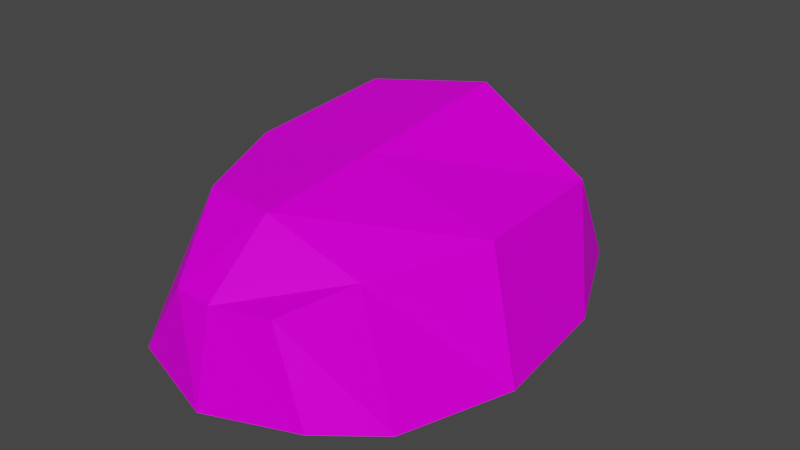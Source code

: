 # Source: Rock01b.blend  (saved by Blender 3.6.11; exported with 4.5.12 LTS)
import bpy
from mathutils import Matrix  # noqa: F401  (used for matrix-valued properties, if any)

bpy.ops.wm.read_factory_settings(use_empty=True)
scene = bpy.context.scene
scene.name = 'Scene'

# ---- collections
col_collection = bpy.data.collections.new('Collection'); scene.collection.children.link(col_collection)

# ---- images (referenced by path relative to the original .blend; pixels are not part of the script)
import os
ASSET_DIR = os.environ.get("B2B_ASSET_DIR", "")  # directory of the original .blend (textures are referenced by path, not embedded)
HERE = os.path.dirname(os.path.abspath(__file__))  # packed textures are extracted next to this script under _unpacked/

def load_image(name, relpath, width, height, colorspace="sRGB"):
    """Load a texture the original file referenced (path relative to the .blend, or extracted next to this script)."""
    p = next((c for c in (os.path.join(HERE, relpath), os.path.join(ASSET_DIR, relpath)) if relpath and os.path.exists(c)), "")
    if p:
        img = bpy.data.images.load(p, check_existing=True)
        img.name = name
    else:  # same state as the original file: an image datablock whose file is absent (Cycles renders it pink)
        img = bpy.data.images.new(name, width, height)
        img.source = "FILE"
        img.filepath = "//" + (relpath or name)
    img.colorspace_settings.name = colorspace
    return img
img_rock01a_a_png = load_image('Rock01a_a.png', 'Rock01a_a.png', 1024, 1024, 'sRGB')
img_rock01b_a_png = load_image('Rock01b_a.png', 'Rock01b_a.png', 1024, 1024, 'sRGB')
img_rock01c_a_png_001 = load_image('Rock01c_a.png.001', 'Rock01c_a.png', 1024, 1024, 'sRGB')

# ---- materials (node trees are filled in below, after node groups)
mat_rock01a = bpy.data.materials.new('Rock01a')
mat_rock01a.use_transparent_shadow = False
mat_rock01b = bpy.data.materials.new('Rock01b')
mat_rock01b.use_transparent_shadow = False
mat_rock01c = bpy.data.materials.new('Rock01c')
mat_rock01c.alpha_threshold = 0.0
mat_rock01c.use_transparent_shadow = False
mat_rock01c.roughness = 0.5
mat_rock01c.line_color = (0.0, 0.0, 0.0, 1.0)

# ---- material node trees
mat_rock01a.use_nodes = True; mat_rock01a.node_tree.nodes.clear()
_N = mat_rock01a.node_tree.nodes; _L = mat_rock01a.node_tree.links
n0 = _N.new('ShaderNodeBsdfPrincipled'); n0.name = 'Principled BSDF'; n0.location = (10, 300)
n0.distribution = 'GGX'
n0.subsurface_method = 'RANDOM_WALK_SKIN'
n0.inputs[3].default_value = 1.45
n0.inputs[13].default_value = 0.05
n0.inputs[27].default_value = (0.0, 0.0, 0.0, 1.0)
n0.inputs[28].default_value = 1.0
n1 = _N.new('ShaderNodeOutputMaterial'); n1.name = 'Material Output'; n1.location = (300, 300)
n2 = _N.new('ShaderNodeTexImage'); n2.name = 'Image Texture'; n2.location = (-280, 280)
n2.image = img_rock01a_a_png
n2.interpolation = 'Closest'
_L.new(n0.outputs[0], n1.inputs[0])
_L.new(n2.outputs[0], n0.inputs[0])
n1.is_active_output = True
mat_rock01b.use_nodes = True; mat_rock01b.node_tree.nodes.clear()
_N = mat_rock01b.node_tree.nodes; _L = mat_rock01b.node_tree.links
n0 = _N.new('ShaderNodeBsdfPrincipled'); n0.name = 'Principled BSDF'; n0.location = (10, 300)
n0.distribution = 'GGX'
n0.subsurface_method = 'RANDOM_WALK_SKIN'
n0.inputs[3].default_value = 1.45
n0.inputs[13].default_value = 0.05
n0.inputs[27].default_value = (0.0, 0.0, 0.0, 1.0)
n0.inputs[28].default_value = 1.0
n1 = _N.new('ShaderNodeOutputMaterial'); n1.name = 'Material Output'; n1.location = (300, 300)
n2 = _N.new('ShaderNodeTexImage'); n2.name = 'Image Texture'; n2.location = (-280, 280)
n2.image = img_rock01b_a_png
n2.interpolation = 'Closest'
_L.new(n0.outputs[0], n1.inputs[0])
_L.new(n2.outputs[0], n0.inputs[0])
n1.is_active_output = True
mat_rock01c.use_nodes = True; mat_rock01c.node_tree.nodes.clear()
_N = mat_rock01c.node_tree.nodes; _L = mat_rock01c.node_tree.links
n0 = _N.new('ShaderNodeOutputMaterial'); n0.name = 'Material Output'; n0.location = (300, 300)
n1 = _N.new('ShaderNodeBsdfPrincipled'); n1.name = 'Principled BSDF'; n1.location = (10, 300)
n1.distribution = 'GGX'
n1.subsurface_method = 'RANDOM_WALK_SKIN'
n1.inputs[3].default_value = 1.45
n1.inputs[13].default_value = 0.05
n1.inputs[27].default_value = (0.0, 0.0, 0.0, 1.0)
n1.inputs[28].default_value = 1.0
n2 = _N.new('ShaderNodeTexImage'); n2.name = 'Image Texture'; n2.location = (-280, 280)
n2.image = img_rock01c_a_png_001
n2.interpolation = 'Closest'
_L.new(n1.outputs[0], n0.inputs[0])
_L.new(n2.outputs[0], n1.inputs[0])
n0.is_active_output = True

# ---- world
world_world = bpy.data.worlds.new('World'); scene.world = world_world
world_world.use_nodes = True; world_world.node_tree.nodes.clear()
_N = world_world.node_tree.nodes; _L = world_world.node_tree.links
n0 = _N.new('ShaderNodeOutputWorld'); n0.name = 'World Output'; n0.location = (300, 300)
n1 = _N.new('ShaderNodeBackground'); n1.name = 'Background'; n1.location = (10, 300)
n1.inputs[0].default_value = (0.05088, 0.05088, 0.05088, 1.0)
_L.new(n1.outputs[0], n0.inputs[0])
n0.is_active_output = True
world_world.color = (0.05088, 0.05088, 0.05088)
world_world.use_sun_shadow = False
world_world.sun_shadow_jitter_overblur = 0.0

# ---- meshes
me_cube = bpy.data.meshes.new('Cube')
me_cube.from_pydata([(0.09911, 1.291, 0.3885), (0.2207, -0.668, 0.4961), (-0.4823, 1.315, 0.4812), (-0.2149, -0.7169, 0.4844), (-0.4714, -0.6932, 0.1066), (0.5422, 0.1888, 0.5629), (0.7363, 0.08807, 0.02103), (-0.4693, 1.192, 0.07971), (0.4479, 1.192, 0.07008), (0.3818, -0.6932, 0.09883), (0.3182, -0.3224, 0.5237), (-0.6456, 0.8775, 0.7481), (0.6519, 0.7396, 0.0), (-0.682, 0.7396, 0.0), (0.5086, 0.8775, 0.5629), (-0.4446, -0.3224, 0.6817), (0.5971, -0.4595, 0.0603), (-0.7863, 0.1323, 0.0), (-0.6777, 0.1888, 0.6817), (-0.6979, -0.4278, 0.09263), (-0.06921, 0.184, 0.7594), (-0.004166, 1.328, 0.03643), (-0.0324, -0.734, 0.4844), (-0.04302, -0.8216, 0.06816), (-0.2105, 1.454, 0.4468), (-0.02048, 0.09432, -0.03697), (-0.06407, -0.3989, 0.716), (-0.04944, -0.5371, 0.03822), (-0.009111, 0.812, -0.04896), (-0.07008, 0.9692, 0.839)], [], [(20, 18, 15, 26), (26, 15, 3, 22), (23, 22, 3, 4), (17, 18, 11, 13), (13, 11, 2, 7), (25, 6, 16, 27), (27, 16, 9, 23), (6, 5, 10, 16), (16, 10, 1, 9), (21, 24, 0, 8), (8, 0, 14, 12), (12, 14, 5, 6), (21, 8, 12, 28), (28, 12, 6, 25), (4, 3, 15, 19), (19, 15, 18, 17), (24, 2, 11, 29), (29, 11, 18, 20), (14, 29, 20, 5), (0, 24, 29, 14), (13, 28, 25, 17), (7, 21, 28, 13), (7, 2, 24, 21), (19, 27, 23, 4), (17, 25, 27, 19), (9, 1, 22, 23), (10, 26, 22, 1), (5, 20, 26, 10)])
me_cube.polygons.foreach_set('material_index', [1, 1, 1, 1, 1, 1, 1, 1, 1, 1, 1, 1, 1, 1, 1, 1, 1, 1, 1, 1, 1, 1, 1, 1, 1, 1, 1, 1])
_uv = me_cube.uv_layers.new(name='UVMap')
_uv.uv.foreach_set('vector', [0.4625, 0.4617, 0.5841, 0.3574, 0.4489, 0.2963, 0.365, 0.3504, 0.365, 0.3504, 0.4489, 0.2963, 0.3254, 0.25, 0.2869, 0.281, 0.7073, 0.25, 0.75, 0.3324, 0.7144, 0.3506, 0.626, 0.3045, 0.4703, 0.4321, 0.5807, 0.5351, 0.5006, 0.6631, 0.3897, 0.5395, 0.3897, 0.5395, 0.5006, 0.6631, 0.3928, 0.7093, 0.3371, 0.6366, 0.5284, 0.4672, 0.39, 0.3346, 0.5106, 0.2571, 0.6433, 0.3549, 0.6433, 0.3549, 0.5106, 0.2571, 0.5912, 0.25, 0.6916, 0.301, 0.6158, 0.5289, 0.5091, 0.4592, 0.5848, 0.3635, 0.6876, 0.4285, 0.6876, 0.4285, 0.5848, 0.3635, 0.6354, 0.3034, 0.7085, 0.3619, 0.3397, 0.75, 0.25, 0.6975, 0.3228, 0.6714, 0.4258, 0.6931, 0.4258, 0.6931, 0.3228, 0.6714, 0.4042, 0.5668, 0.5166, 0.6324, 0.5166, 0.6324, 0.4042, 0.5668, 0.5091, 0.4592, 0.6158, 0.5289, 0.3116, 0.6922, 0.25, 0.5893, 0.2929, 0.4696, 0.4027, 0.597, 0.4027, 0.597, 0.2929, 0.4696, 0.39, 0.3346, 0.5284, 0.4672, 0.626, 0.3045, 0.7144, 0.3506, 0.6669, 0.4481, 0.5648, 0.3498, 0.5648, 0.3498, 0.6669, 0.4481, 0.5807, 0.5351, 0.4703, 0.4321, 0.7101, 0.7156, 0.75, 0.6402, 0.6947, 0.503, 0.5907, 0.6081, 0.5907, 0.6081, 0.6947, 0.503, 0.5841, 0.3574, 0.4625, 0.4617, 0.4599, 0.7035, 0.5907, 0.6081, 0.4625, 0.4617, 0.3351, 0.5708, 0.6182, 0.75, 0.7101, 0.7156, 0.5907, 0.6081, 0.4599, 0.7035, 0.5391, 0.7005, 0.4027, 0.597, 0.5284, 0.4672, 0.6633, 0.6063, 0.4206, 0.75, 0.3116, 0.6922, 0.4027, 0.597, 0.5391, 0.7005, 0.3371, 0.6366, 0.3928, 0.7093, 0.3394, 0.75, 0.25, 0.6971, 0.7459, 0.4866, 0.6433, 0.3549, 0.6916, 0.301, 0.75, 0.3984, 0.6633, 0.6063, 0.5284, 0.4672, 0.6433, 0.3549, 0.7459, 0.4866, 0.7085, 0.3619, 0.6354, 0.3034, 0.6556, 0.25, 0.7457, 0.2723, 0.2877, 0.4308, 0.365, 0.3504, 0.2869, 0.281, 0.25, 0.3413, 0.3351, 0.5708, 0.4625, 0.4617, 0.365, 0.3504, 0.2877, 0.4308])
me_cube.materials.append(None)
me_cube.materials.append(None)
me_cube.materials.append(mat_rock01c)
me_cube.use_mirror_vertex_groups = False
me_cube.update()

# ---- objects
ob_rock01 = bpy.data.objects.new('Rock01', me_cube)

# ---- transforms, parenting, visibility, modifiers, constraints
ob_rock01.location = (0.0, 0.0, 0.0)
ob_rock01.lock_rotations_4d = False
ob_rock01.empty_display_type = 'ARROWS'
ob_rock01.lineart.crease_threshold = 0.0
ob_rock01.material_slots[0].link = 'OBJECT'; ob_rock01.material_slots[0].material = mat_rock01a
ob_rock01.material_slots[1].link = 'OBJECT'; ob_rock01.material_slots[1].material = mat_rock01b
ob_rock01.material_slots[2].link = 'OBJECT'; ob_rock01.material_slots[2].material = mat_rock01c

# ---- collection membership
col_collection.objects.link(ob_rock01)

# ---- scene / render settings (as saved in the file)
scene.frame_start = 1; scene.frame_end = 250; scene.frame_set(1)
scene.render.engine = 'BLENDER_EEVEE_NEXT'
scene.cycles.sampling_pattern = 'TABULATED_SOBOL'
scene.view_settings.view_transform = 'Filmic'
bpy.context.view_layer.update()

# ---- added for rendering (the .blend has no active camera and no usable light): camera, sun
cam_auto = bpy.data.cameras.new('AutoCamera')
cam_auto.lens = 50.0
cam_auto.sensor_width = 36.0
cam_auto.clip_end = 1000.0
ob_auto_camera = bpy.data.objects.new('AutoCamera', cam_auto)
scene.collection.objects.link(ob_auto_camera)
ob_auto_camera.location = (2.63843, -2.87976, 2.52576)
ob_auto_camera.rotation_euler = (1.09748, -7.21219e-08, 0.694738)
scene.camera = ob_auto_camera
light_auto_sun = bpy.data.lights.new('AutoSun', 'SUN')
light_auto_sun.energy = 3.0
light_auto_sun.angle = 0.0523599
ob_auto_sun = bpy.data.objects.new('AutoSun', light_auto_sun)
scene.collection.objects.link(ob_auto_sun)
ob_auto_sun.rotation_euler = (0.872665, 0.174533, 0.523599)
bpy.context.view_layer.update()
